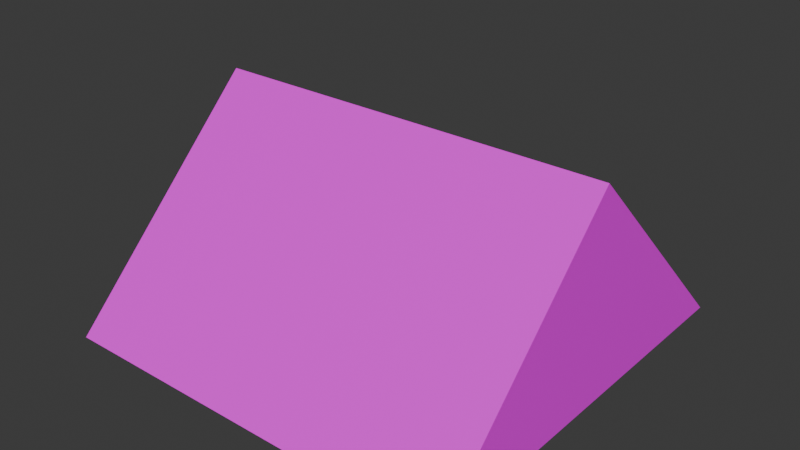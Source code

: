 # Source: ramp.blend  (saved by Blender 4.5.87; exported with 4.5.12 LTS)
import bpy
from mathutils import Matrix  # noqa: F401  (used for matrix-valued properties, if any)

bpy.ops.wm.read_factory_settings(use_empty=True)
scene = bpy.context.scene
scene.name = 'Scene'

# ---- collections
col_collection = bpy.data.collections.new('Collection'); scene.collection.children.link(col_collection)

# ---- images (referenced by path relative to the original .blend; pixels are not part of the script)
import os
ASSET_DIR = os.environ.get("B2B_ASSET_DIR", "")  # directory of the original .blend (textures are referenced by path, not embedded)
HERE = os.path.dirname(os.path.abspath(__file__))  # packed textures are extracted next to this script under _unpacked/

def load_image(name, relpath, width, height, colorspace="sRGB"):
    """Load a texture the original file referenced (path relative to the .blend, or extracted next to this script)."""
    p = next((c for c in (os.path.join(HERE, relpath), os.path.join(ASSET_DIR, relpath)) if relpath and os.path.exists(c)), "")
    if p:
        img = bpy.data.images.load(p, check_existing=True)
        img.name = name
    else:  # same state as the original file: an image datablock whose file is absent (Cycles renders it pink)
        img = bpy.data.images.new(name, width, height)
        img.source = "FILE"
        img.filepath = "//" + (relpath or name)
    img.colorspace_settings.name = colorspace
    return img
img_kenney_prototype_multigrid_png_001 = load_image('kenney_prototype_multigrid.png.001', 'kenney_prototype_multigrid.png', 1024, 1024, 'sRGB')

# ---- materials (node trees are filled in below, after node groups)
mat_material_001 = bpy.data.materials.new('Material.001')

# ---- material node trees
mat_material_001.use_nodes = True; mat_material_001.node_tree.nodes.clear()
_N = mat_material_001.node_tree.nodes; _L = mat_material_001.node_tree.links
n0 = _N.new('ShaderNodeBsdfPrincipled'); n0.name = 'Principled BSDF'; n0.location = (-200, 100)
n1 = _N.new('ShaderNodeOutputMaterial'); n1.name = 'Material Output'; n1.location = (200, 100)
n2 = _N.new('ShaderNodeTexImage'); n2.name = 'Image Texture'; n2.location = (-540, 68)
n2.image = img_kenney_prototype_multigrid_png_001
n3 = _N.new('ShaderNodeMapping'); n3.name = 'Mapping'; n3.location = (-737, 92)
n4 = _N.new('ShaderNodeTexCoord'); n4.name = 'Texture Coordinate'; n4.location = (-950, 78)
_L.new(n0.outputs[0], n1.inputs[0])
_L.new(n4.outputs[0], n3.inputs[0])
_L.new(n3.outputs[0], n2.inputs[0])
_L.new(n2.outputs[0], n0.inputs[0])
n1.is_active_output = True

# ---- world
world_world = bpy.data.worlds.new('World'); scene.world = world_world
world_world.use_nodes = True; world_world.node_tree.nodes.clear()
_N = world_world.node_tree.nodes; _L = world_world.node_tree.links
n0 = _N.new('ShaderNodeOutputWorld'); n0.name = 'World Output'; n0.location = (200, 100)
n1 = _N.new('ShaderNodeBackground'); n1.name = 'Background'; n1.location = (-200, 100)
n1.inputs[0].default_value = (0.05088, 0.05088, 0.05088, 1.0)
_L.new(n1.outputs[0], n0.inputs[0])
n0.is_active_output = True
world_world.color = (0.05088, 0.05088, 0.05088)
world_world.sun_shadow_jitter_overblur = 0.0

# ---- meshes
me_plane = bpy.data.meshes.new('Plane')
me_plane.from_pydata([(-1.0, -1.0, 0.0), (1.0, -1.0, 0.0), (-1.0, 1.0, 0.0), (1.0, 1.0, 0.0), (-1.0, 0.0, 1.0), (1.0, 0.0, 1.0), (-1.0, 0.0, 1.0), (1.0, 0.0, 1.0)], [], [(0, 2, 3, 1), (1, 5, 4, 0), (2, 6, 7, 3), (3, 7, 1), (2, 0, 6)])
_uv = me_plane.uv_layers.new(name='UVMap')
_uv.uv.foreach_set('vector', [0.0, 0.0, 0.0, 1.0, 1.0, 1.0, 1.0, 0.0, 1.0, 0.0, 1.0, 0.0, 0.0, 0.0, 0.0, 0.0, 0.0, 1.0, 0.0, 1.0, 1.0, 1.0, 1.0, 1.0, 1.0, 1.0, 1.0, 1.0, 1.0, 0.0, 0.0, 1.0, 0.0, 0.0, 0.0, 1.0])
me_plane.materials.append(mat_material_001)
me_plane.update()

# ---- objects
ob_plane_col = bpy.data.objects.new('Plane-col', me_plane)

# ---- transforms, parenting, visibility, modifiers, constraints
ob_plane_col.location = (0.0, 0.0, 0.0)

# ---- collection membership
col_collection.objects.link(ob_plane_col)

# ---- scene / render settings (as saved in the file)
scene.frame_start = 1; scene.frame_end = 250; scene.frame_set(1)
scene.render.engine = 'BLENDER_EEVEE_NEXT'
bpy.context.view_layer.update()

# ---- added for rendering (the .blend has no active camera and no usable light): camera, sun
cam_auto = bpy.data.cameras.new('AutoCamera')
cam_auto.lens = 50.0
cam_auto.sensor_width = 36.0
cam_auto.clip_end = 1000.0
ob_auto_camera = bpy.data.objects.new('AutoCamera', cam_auto)
scene.collection.objects.link(ob_auto_camera)
ob_auto_camera.location = (2.77567, -3.33081, 2.72054)
ob_auto_camera.rotation_euler = (1.09748, -7.21219e-08, 0.694738)
scene.camera = ob_auto_camera
light_auto_sun = bpy.data.lights.new('AutoSun', 'SUN')
light_auto_sun.energy = 3.0
light_auto_sun.angle = 0.0523599
ob_auto_sun = bpy.data.objects.new('AutoSun', light_auto_sun)
scene.collection.objects.link(ob_auto_sun)
ob_auto_sun.rotation_euler = (0.872665, 0.174533, 0.523599)
bpy.context.view_layer.update()
